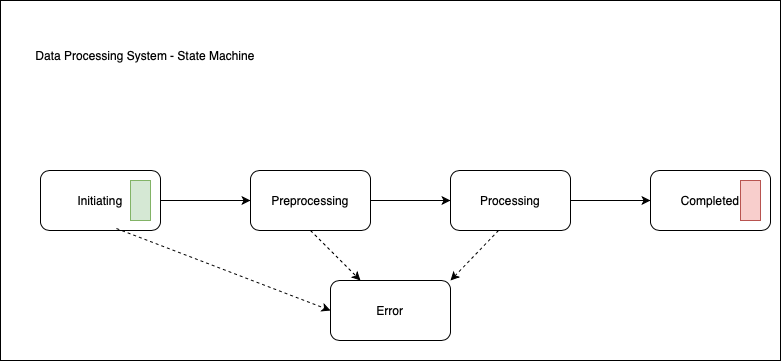

The diagram above was exported from draw.io. Its source (the exported page's mxGraphModel, read from the mxfile embedded in the PNG):
<mxGraphModel dx="704" dy="650" grid="1" gridSize="10" guides="1" tooltips="1" connect="1" arrows="1" fold="1" page="1" pageScale="1" pageWidth="850" pageHeight="1100" math="0" shadow="0">
  <root>
    <mxCell id="0" />
    <mxCell id="1" parent="0" />
    <mxCell id="m0r_07fdqVZMAMdbp83F-1" value="" style="rounded=0;whiteSpace=wrap;html=1;" vertex="1" parent="1">
      <mxGeometry x="100" y="230" width="780" height="360" as="geometry" />
    </mxCell>
    <mxCell id="m0r_07fdqVZMAMdbp83F-2" value="Initiating" style="rounded=1;whiteSpace=wrap;html=1;" vertex="1" parent="1">
      <mxGeometry x="140" y="400" width="120" height="60" as="geometry" />
    </mxCell>
    <mxCell id="m0r_07fdqVZMAMdbp83F-3" value="" style="endArrow=classic;html=1;rounded=0;exitX=1;exitY=0.5;exitDx=0;exitDy=0;" edge="1" parent="1" source="m0r_07fdqVZMAMdbp83F-2" target="m0r_07fdqVZMAMdbp83F-4">
      <mxGeometry width="50" height="50" relative="1" as="geometry">
        <mxPoint x="360" y="460" as="sourcePoint" />
        <mxPoint x="410" y="410" as="targetPoint" />
      </mxGeometry>
    </mxCell>
    <mxCell id="m0r_07fdqVZMAMdbp83F-6" value="" style="edgeStyle=orthogonalEdgeStyle;rounded=0;orthogonalLoop=1;jettySize=auto;html=1;" edge="1" parent="1" source="m0r_07fdqVZMAMdbp83F-4" target="m0r_07fdqVZMAMdbp83F-5">
      <mxGeometry relative="1" as="geometry" />
    </mxCell>
    <mxCell id="m0r_07fdqVZMAMdbp83F-4" value="Preprocessing" style="rounded=1;whiteSpace=wrap;html=1;" vertex="1" parent="1">
      <mxGeometry x="350" y="400" width="120" height="60" as="geometry" />
    </mxCell>
    <mxCell id="m0r_07fdqVZMAMdbp83F-8" value="" style="edgeStyle=orthogonalEdgeStyle;rounded=0;orthogonalLoop=1;jettySize=auto;html=1;" edge="1" parent="1" source="m0r_07fdqVZMAMdbp83F-5" target="m0r_07fdqVZMAMdbp83F-7">
      <mxGeometry relative="1" as="geometry" />
    </mxCell>
    <mxCell id="m0r_07fdqVZMAMdbp83F-5" value="Processing" style="whiteSpace=wrap;html=1;rounded=1;" vertex="1" parent="1">
      <mxGeometry x="550" y="400" width="120" height="60" as="geometry" />
    </mxCell>
    <mxCell id="m0r_07fdqVZMAMdbp83F-7" value="Completed" style="whiteSpace=wrap;html=1;rounded=1;" vertex="1" parent="1">
      <mxGeometry x="750" y="400" width="120" height="60" as="geometry" />
    </mxCell>
    <mxCell id="m0r_07fdqVZMAMdbp83F-9" value="Error" style="rounded=1;whiteSpace=wrap;html=1;" vertex="1" parent="1">
      <mxGeometry x="430" y="510" width="120" height="60" as="geometry" />
    </mxCell>
    <mxCell id="m0r_07fdqVZMAMdbp83F-10" value="" style="endArrow=classic;html=1;rounded=0;exitX=0.633;exitY=0.967;exitDx=0;exitDy=0;exitPerimeter=0;dashed=1;entryX=0;entryY=0.5;entryDx=0;entryDy=0;" edge="1" parent="1" source="m0r_07fdqVZMAMdbp83F-2" target="m0r_07fdqVZMAMdbp83F-9">
      <mxGeometry width="50" height="50" relative="1" as="geometry">
        <mxPoint x="290" y="520" as="sourcePoint" />
        <mxPoint x="340" y="470" as="targetPoint" />
      </mxGeometry>
    </mxCell>
    <mxCell id="m0r_07fdqVZMAMdbp83F-12" value="" style="endArrow=classic;html=1;rounded=0;exitX=0.5;exitY=1;exitDx=0;exitDy=0;dashed=1;" edge="1" parent="1" source="m0r_07fdqVZMAMdbp83F-4" target="m0r_07fdqVZMAMdbp83F-9">
      <mxGeometry width="50" height="50" relative="1" as="geometry">
        <mxPoint x="226" y="468" as="sourcePoint" />
        <mxPoint x="340" y="560" as="targetPoint" />
      </mxGeometry>
    </mxCell>
    <mxCell id="m0r_07fdqVZMAMdbp83F-13" value="" style="endArrow=classic;html=1;rounded=0;exitX=0.4;exitY=1;exitDx=0;exitDy=0;exitPerimeter=0;dashed=1;entryX=1;entryY=0;entryDx=0;entryDy=0;" edge="1" parent="1" source="m0r_07fdqVZMAMdbp83F-5" target="m0r_07fdqVZMAMdbp83F-9">
      <mxGeometry width="50" height="50" relative="1" as="geometry">
        <mxPoint x="236" y="478" as="sourcePoint" />
        <mxPoint x="350" y="570" as="targetPoint" />
      </mxGeometry>
    </mxCell>
    <mxCell id="m0r_07fdqVZMAMdbp83F-15" value="" style="rounded=0;whiteSpace=wrap;html=1;fillColor=#f8cecc;strokeColor=#b85450;" vertex="1" parent="1">
      <mxGeometry x="840" y="410" width="20" height="40" as="geometry" />
    </mxCell>
    <mxCell id="m0r_07fdqVZMAMdbp83F-16" value="" style="rounded=0;whiteSpace=wrap;html=1;fillColor=#d5e8d4;strokeColor=#82b366;" vertex="1" parent="1">
      <mxGeometry x="230" y="410" width="20" height="40" as="geometry" />
    </mxCell>
    <mxCell id="m0r_07fdqVZMAMdbp83F-17" value="Data Processing System - State Machine" style="text;html=1;strokeColor=none;fillColor=none;align=center;verticalAlign=middle;whiteSpace=wrap;rounded=0;" vertex="1" parent="1">
      <mxGeometry x="130" y="270" width="230" height="30" as="geometry" />
    </mxCell>
  </root>
</mxGraphModel>